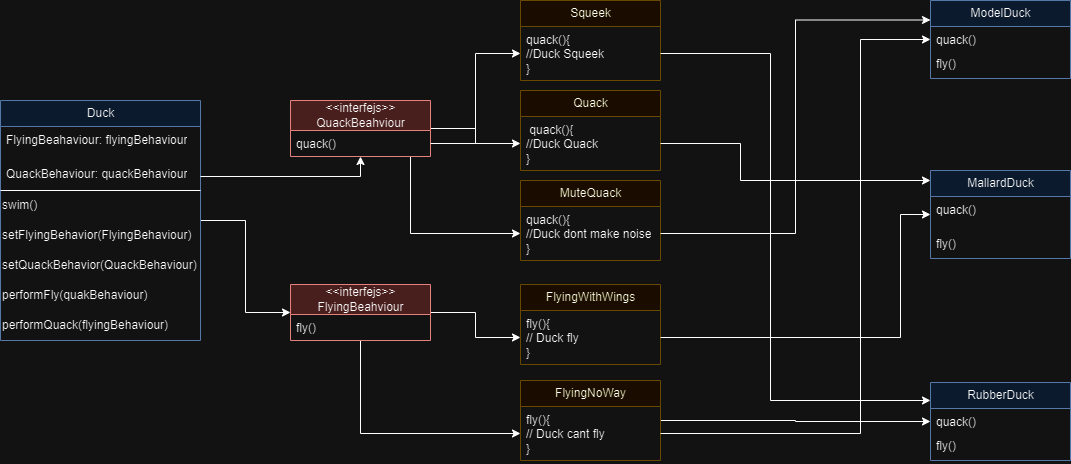

The diagram above was exported from draw.io. Its source (the exported page's mxGraphModel, read from the mxfile embedded in the PNG):
<mxGraphModel dx="2220" dy="766" grid="1" gridSize="10" guides="1" tooltips="1" connect="1" arrows="1" fold="1" page="1" pageScale="1" pageWidth="827" pageHeight="1169" math="0" shadow="0">
  <root>
    <mxCell id="WIyWlLk6GJQsqaUBKTNV-0" />
    <mxCell id="WIyWlLk6GJQsqaUBKTNV-1" parent="WIyWlLk6GJQsqaUBKTNV-0" />
    <mxCell id="w_cQz0ScU-PjQAYE-p9M-5" style="edgeStyle=orthogonalEdgeStyle;rounded=0;orthogonalLoop=1;jettySize=auto;html=1;" parent="WIyWlLk6GJQsqaUBKTNV-1" source="Jdm7P_fZjVt-W8_2gLfD-1" target="Jdm7P_fZjVt-W8_2gLfD-21" edge="1">
      <mxGeometry relative="1" as="geometry" />
    </mxCell>
    <mxCell id="w_cQz0ScU-PjQAYE-p9M-6" style="edgeStyle=orthogonalEdgeStyle;rounded=0;orthogonalLoop=1;jettySize=auto;html=1;" parent="WIyWlLk6GJQsqaUBKTNV-1" source="Jdm7P_fZjVt-W8_2gLfD-1" target="Jdm7P_fZjVt-W8_2gLfD-41" edge="1">
      <mxGeometry relative="1" as="geometry">
        <Array as="points">
          <mxPoint x="50" y="313" />
        </Array>
      </mxGeometry>
    </mxCell>
    <mxCell id="Jdm7P_fZjVt-W8_2gLfD-1" value="&amp;lt;&amp;lt;interfejs&amp;gt;&amp;gt;&lt;div&gt;QuackBeahviour&lt;/div&gt;" style="swimlane;fontStyle=0;childLayout=stackLayout;horizontal=1;startSize=30;fillColor=#f8cecc;horizontalStack=0;resizeParent=1;resizeParentMax=0;resizeLast=0;collapsible=1;marginBottom=0;html=1;strokeColor=#b85450;" parent="WIyWlLk6GJQsqaUBKTNV-1" vertex="1">
      <mxGeometry x="-70" y="180" width="140" height="56" as="geometry" />
    </mxCell>
    <mxCell id="Jdm7P_fZjVt-W8_2gLfD-2" value="quack()" style="text;align=left;verticalAlign=top;spacingLeft=4;spacingRight=4;overflow=hidden;rotatable=0;points=[[0,0.5],[1,0.5]];portConstraint=eastwest;whiteSpace=wrap;html=1;" parent="Jdm7P_fZjVt-W8_2gLfD-1" vertex="1">
      <mxGeometry y="30" width="140" height="26" as="geometry" />
    </mxCell>
    <mxCell id="w_cQz0ScU-PjQAYE-p9M-7" style="edgeStyle=orthogonalEdgeStyle;rounded=0;orthogonalLoop=1;jettySize=auto;html=1;" parent="WIyWlLk6GJQsqaUBKTNV-1" source="Jdm7P_fZjVt-W8_2gLfD-5" target="Jdm7P_fZjVt-W8_2gLfD-33" edge="1">
      <mxGeometry relative="1" as="geometry" />
    </mxCell>
    <mxCell id="w_cQz0ScU-PjQAYE-p9M-8" style="edgeStyle=orthogonalEdgeStyle;rounded=0;orthogonalLoop=1;jettySize=auto;html=1;" parent="WIyWlLk6GJQsqaUBKTNV-1" source="Jdm7P_fZjVt-W8_2gLfD-5" target="Jdm7P_fZjVt-W8_2gLfD-37" edge="1">
      <mxGeometry relative="1" as="geometry" />
    </mxCell>
    <mxCell id="Jdm7P_fZjVt-W8_2gLfD-5" value="&amp;lt;&amp;lt;interfejs&amp;gt;&amp;gt;&lt;div&gt;FlyingBeahviour&lt;/div&gt;" style="swimlane;fontStyle=0;childLayout=stackLayout;horizontal=1;startSize=30;fillColor=#f8cecc;horizontalStack=0;resizeParent=1;resizeParentMax=0;resizeLast=0;collapsible=1;marginBottom=0;html=1;strokeColor=#b85450;" parent="WIyWlLk6GJQsqaUBKTNV-1" vertex="1">
      <mxGeometry x="-70" y="364" width="140" height="56" as="geometry" />
    </mxCell>
    <mxCell id="Jdm7P_fZjVt-W8_2gLfD-6" value="fly()" style="text;align=left;verticalAlign=top;spacingLeft=4;spacingRight=4;overflow=hidden;rotatable=0;points=[[0,0.5],[1,0.5]];portConstraint=eastwest;whiteSpace=wrap;html=1;" parent="Jdm7P_fZjVt-W8_2gLfD-5" vertex="1">
      <mxGeometry y="30" width="140" height="26" as="geometry" />
    </mxCell>
    <mxCell id="Jdm7P_fZjVt-W8_2gLfD-24" value="Squeek" style="swimlane;fontStyle=0;childLayout=stackLayout;horizontal=1;startSize=26;fillColor=#fff2cc;horizontalStack=0;resizeParent=1;resizeParentMax=0;resizeLast=0;collapsible=1;marginBottom=0;html=1;strokeColor=#d6b656;" parent="WIyWlLk6GJQsqaUBKTNV-1" vertex="1">
      <mxGeometry x="160" y="80" width="140" height="80" as="geometry" />
    </mxCell>
    <mxCell id="Jdm7P_fZjVt-W8_2gLfD-25" value="quack(){&lt;div&gt;//&lt;span style=&quot;background-color: initial;&quot;&gt;Duck Squeek&lt;/span&gt;&lt;div&gt;}&lt;/div&gt;&lt;/div&gt;" style="text;strokeColor=none;fillColor=none;align=left;verticalAlign=top;spacingLeft=4;spacingRight=4;overflow=hidden;rotatable=0;points=[[0,0.5],[1,0.5]];portConstraint=eastwest;whiteSpace=wrap;html=1;" parent="Jdm7P_fZjVt-W8_2gLfD-24" vertex="1">
      <mxGeometry y="26" width="140" height="54" as="geometry" />
    </mxCell>
    <mxCell id="Jdm7P_fZjVt-W8_2gLfD-32" value="FlyingWithWings" style="swimlane;fontStyle=0;childLayout=stackLayout;horizontal=1;startSize=26;fillColor=#fff2cc;horizontalStack=0;resizeParent=1;resizeParentMax=0;resizeLast=0;collapsible=1;marginBottom=0;html=1;strokeColor=#d6b656;" parent="WIyWlLk6GJQsqaUBKTNV-1" vertex="1">
      <mxGeometry x="160" y="364" width="140" height="80" as="geometry" />
    </mxCell>
    <mxCell id="Jdm7P_fZjVt-W8_2gLfD-33" value="fly(){&lt;div&gt;// Duck fly&lt;/div&gt;&lt;div&gt;}&lt;/div&gt;" style="text;align=left;verticalAlign=top;spacingLeft=4;spacingRight=4;overflow=hidden;rotatable=0;points=[[0,0.5],[1,0.5]];portConstraint=eastwest;whiteSpace=wrap;html=1;" parent="Jdm7P_fZjVt-W8_2gLfD-32" vertex="1">
      <mxGeometry y="26" width="140" height="54" as="geometry" />
    </mxCell>
    <mxCell id="w_cQz0ScU-PjQAYE-p9M-12" style="edgeStyle=orthogonalEdgeStyle;rounded=0;orthogonalLoop=1;jettySize=auto;html=1;" parent="WIyWlLk6GJQsqaUBKTNV-1" source="Jdm7P_fZjVt-W8_2gLfD-36" target="Jdm7P_fZjVt-W8_2gLfD-46" edge="1">
      <mxGeometry relative="1" as="geometry" />
    </mxCell>
    <mxCell id="Jdm7P_fZjVt-W8_2gLfD-36" value="FlyingNoWay" style="swimlane;fontStyle=0;childLayout=stackLayout;horizontal=1;startSize=26;fillColor=#fff2cc;horizontalStack=0;resizeParent=1;resizeParentMax=0;resizeLast=0;collapsible=1;marginBottom=0;html=1;strokeColor=#d6b656;" parent="WIyWlLk6GJQsqaUBKTNV-1" vertex="1">
      <mxGeometry x="160" y="460" width="140" height="80" as="geometry" />
    </mxCell>
    <mxCell id="Jdm7P_fZjVt-W8_2gLfD-37" value="fly(){&lt;div&gt;// Duck cant fly&lt;/div&gt;&lt;div&gt;}&lt;/div&gt;" style="text;align=left;verticalAlign=top;spacingLeft=4;spacingRight=4;overflow=hidden;rotatable=0;points=[[0,0.5],[1,0.5]];portConstraint=eastwest;whiteSpace=wrap;html=1;" parent="Jdm7P_fZjVt-W8_2gLfD-36" vertex="1">
      <mxGeometry y="26" width="140" height="54" as="geometry" />
    </mxCell>
    <mxCell id="Jdm7P_fZjVt-W8_2gLfD-40" value="MuteQuack" style="swimlane;fontStyle=0;childLayout=stackLayout;horizontal=1;startSize=26;fillColor=#fff2cc;horizontalStack=0;resizeParent=1;resizeParentMax=0;resizeLast=0;collapsible=1;marginBottom=0;html=1;strokeColor=#d6b656;" parent="WIyWlLk6GJQsqaUBKTNV-1" vertex="1">
      <mxGeometry x="160" y="260" width="140" height="80" as="geometry" />
    </mxCell>
    <mxCell id="Jdm7P_fZjVt-W8_2gLfD-41" value="quack(){&lt;div&gt;//Duck dont make noise&lt;/div&gt;&lt;div&gt;}&lt;/div&gt;" style="text;strokeColor=none;fillColor=none;align=left;verticalAlign=top;spacingLeft=4;spacingRight=4;overflow=hidden;rotatable=0;points=[[0,0.5],[1,0.5]];portConstraint=eastwest;whiteSpace=wrap;html=1;" parent="Jdm7P_fZjVt-W8_2gLfD-40" vertex="1">
      <mxGeometry y="26" width="140" height="54" as="geometry" />
    </mxCell>
    <mxCell id="Jdm7P_fZjVt-W8_2gLfD-44" value="MallardDuck" style="swimlane;fontStyle=0;childLayout=stackLayout;horizontal=1;startSize=26;fillColor=#dae8fc;horizontalStack=0;resizeParent=1;resizeParentMax=0;resizeLast=0;collapsible=1;marginBottom=0;html=1;strokeColor=#6c8ebf;" parent="WIyWlLk6GJQsqaUBKTNV-1" vertex="1">
      <mxGeometry x="570" y="250" width="140" height="88" as="geometry" />
    </mxCell>
    <mxCell id="Jdm7P_fZjVt-W8_2gLfD-45" value="quack()" style="text;strokeColor=none;fillColor=none;align=left;verticalAlign=top;spacingLeft=4;spacingRight=4;overflow=hidden;rotatable=0;points=[[0,0.5],[1,0.5]];portConstraint=eastwest;whiteSpace=wrap;html=1;" parent="Jdm7P_fZjVt-W8_2gLfD-44" vertex="1">
      <mxGeometry y="26" width="140" height="34" as="geometry" />
    </mxCell>
    <mxCell id="Jdm7P_fZjVt-W8_2gLfD-60" value="fly()&lt;div&gt;&lt;br&gt;&lt;/div&gt;" style="text;strokeColor=none;fillColor=none;align=left;verticalAlign=top;spacingLeft=4;spacingRight=4;overflow=hidden;rotatable=0;points=[[0,0.5],[1,0.5]];portConstraint=eastwest;whiteSpace=wrap;html=1;" parent="Jdm7P_fZjVt-W8_2gLfD-44" vertex="1">
      <mxGeometry y="60" width="140" height="28" as="geometry" />
    </mxCell>
    <mxCell id="Jdm7P_fZjVt-W8_2gLfD-46" value="RubberDuck" style="swimlane;fontStyle=0;childLayout=stackLayout;horizontal=1;startSize=26;fillColor=#dae8fc;horizontalStack=0;resizeParent=1;resizeParentMax=0;resizeLast=0;collapsible=1;marginBottom=0;html=1;strokeColor=#6c8ebf;" parent="WIyWlLk6GJQsqaUBKTNV-1" vertex="1">
      <mxGeometry x="570" y="462" width="140" height="78" as="geometry" />
    </mxCell>
    <mxCell id="Jdm7P_fZjVt-W8_2gLfD-47" value="quack()" style="text;strokeColor=none;fillColor=none;align=left;verticalAlign=top;spacingLeft=4;spacingRight=4;overflow=hidden;rotatable=0;points=[[0,0.5],[1,0.5]];portConstraint=eastwest;whiteSpace=wrap;html=1;" parent="Jdm7P_fZjVt-W8_2gLfD-46" vertex="1">
      <mxGeometry y="26" width="140" height="24" as="geometry" />
    </mxCell>
    <mxCell id="Jdm7P_fZjVt-W8_2gLfD-62" value="fly()&lt;div&gt;&lt;br&gt;&lt;/div&gt;" style="text;strokeColor=none;fillColor=none;align=left;verticalAlign=top;spacingLeft=4;spacingRight=4;overflow=hidden;rotatable=0;points=[[0,0.5],[1,0.5]];portConstraint=eastwest;whiteSpace=wrap;html=1;" parent="Jdm7P_fZjVt-W8_2gLfD-46" vertex="1">
      <mxGeometry y="50" width="140" height="28" as="geometry" />
    </mxCell>
    <mxCell id="Jdm7P_fZjVt-W8_2gLfD-48" value="ModelDuck" style="swimlane;fontStyle=0;childLayout=stackLayout;horizontal=1;startSize=26;fillColor=#dae8fc;horizontalStack=0;resizeParent=1;resizeParentMax=0;resizeLast=0;collapsible=1;marginBottom=0;html=1;strokeColor=#6c8ebf;" parent="WIyWlLk6GJQsqaUBKTNV-1" vertex="1">
      <mxGeometry x="570" y="80" width="140" height="78" as="geometry" />
    </mxCell>
    <mxCell id="Jdm7P_fZjVt-W8_2gLfD-49" value="quack()" style="text;strokeColor=none;fillColor=none;align=left;verticalAlign=top;spacingLeft=4;spacingRight=4;overflow=hidden;rotatable=0;points=[[0,0.5],[1,0.5]];portConstraint=eastwest;whiteSpace=wrap;html=1;" parent="Jdm7P_fZjVt-W8_2gLfD-48" vertex="1">
      <mxGeometry y="26" width="140" height="24" as="geometry" />
    </mxCell>
    <mxCell id="Jdm7P_fZjVt-W8_2gLfD-63" value="fly()&lt;div&gt;&lt;br&gt;&lt;/div&gt;" style="text;strokeColor=none;fillColor=none;align=left;verticalAlign=top;spacingLeft=4;spacingRight=4;overflow=hidden;rotatable=0;points=[[0,0.5],[1,0.5]];portConstraint=eastwest;whiteSpace=wrap;html=1;" parent="Jdm7P_fZjVt-W8_2gLfD-48" vertex="1">
      <mxGeometry y="50" width="140" height="28" as="geometry" />
    </mxCell>
    <mxCell id="w_cQz0ScU-PjQAYE-p9M-2" style="edgeStyle=orthogonalEdgeStyle;rounded=0;orthogonalLoop=1;jettySize=auto;html=1;" parent="WIyWlLk6GJQsqaUBKTNV-1" source="Jdm7P_fZjVt-W8_2gLfD-77" target="Jdm7P_fZjVt-W8_2gLfD-5" edge="1">
      <mxGeometry relative="1" as="geometry" />
    </mxCell>
    <mxCell id="Jdm7P_fZjVt-W8_2gLfD-77" value="Duck" style="swimlane;fontStyle=0;childLayout=stackLayout;horizontal=1;startSize=26;fillColor=#dae8fc;horizontalStack=0;resizeParent=1;resizeParentMax=0;resizeLast=0;collapsible=1;marginBottom=0;html=1;strokeColor=#6c8ebf;" parent="WIyWlLk6GJQsqaUBKTNV-1" vertex="1">
      <mxGeometry x="-360" y="180" width="200" height="240" as="geometry" />
    </mxCell>
    <mxCell id="Jdm7P_fZjVt-W8_2gLfD-78" value="FlyingBeahaviour: flyingBehaviour" style="text;strokeColor=none;fillColor=none;align=left;verticalAlign=top;spacingLeft=4;spacingRight=4;overflow=hidden;rotatable=0;points=[[0,0.5],[1,0.5]];portConstraint=eastwest;whiteSpace=wrap;html=1;" parent="Jdm7P_fZjVt-W8_2gLfD-77" vertex="1">
      <mxGeometry y="26" width="200" height="34" as="geometry" />
    </mxCell>
    <mxCell id="Jdm7P_fZjVt-W8_2gLfD-85" value="" style="endArrow=none;html=1;rounded=0;entryX=1;entryY=0;entryDx=0;entryDy=0;" parent="Jdm7P_fZjVt-W8_2gLfD-77" target="Jdm7P_fZjVt-W8_2gLfD-83" edge="1">
      <mxGeometry width="50" height="50" relative="1" as="geometry">
        <mxPoint y="90" as="sourcePoint" />
        <mxPoint x="50" y="40" as="targetPoint" />
      </mxGeometry>
    </mxCell>
    <mxCell id="Jdm7P_fZjVt-W8_2gLfD-79" value="QuackBehaviour: quackBehaviour&lt;div&gt;&lt;br&gt;&lt;/div&gt;" style="text;strokeColor=none;fillColor=none;align=left;verticalAlign=top;spacingLeft=4;spacingRight=4;overflow=hidden;rotatable=0;points=[[0,0.5],[1,0.5]];portConstraint=eastwest;whiteSpace=wrap;html=1;" parent="Jdm7P_fZjVt-W8_2gLfD-77" vertex="1">
      <mxGeometry y="60" width="200" height="30" as="geometry" />
    </mxCell>
    <mxCell id="Jdm7P_fZjVt-W8_2gLfD-83" value="swim()" style="text;html=1;align=left;verticalAlign=middle;whiteSpace=wrap;rounded=0;strokeColor=none;fillColor=none;strokeWidth=1;" parent="Jdm7P_fZjVt-W8_2gLfD-77" vertex="1">
      <mxGeometry y="90" width="200" height="30" as="geometry" />
    </mxCell>
    <mxCell id="Jdm7P_fZjVt-W8_2gLfD-84" value="&lt;div&gt;setFlyingBehavior(FlyingBehaviour)&lt;/div&gt;" style="text;html=1;align=left;verticalAlign=middle;whiteSpace=wrap;rounded=0;" parent="Jdm7P_fZjVt-W8_2gLfD-77" vertex="1">
      <mxGeometry y="120" width="200" height="30" as="geometry" />
    </mxCell>
    <mxCell id="Jdm7P_fZjVt-W8_2gLfD-81" value="setQuackBehavior(QuackBehaviour)" style="text;html=1;align=left;verticalAlign=middle;whiteSpace=wrap;rounded=0;" parent="Jdm7P_fZjVt-W8_2gLfD-77" vertex="1">
      <mxGeometry y="150" width="200" height="30" as="geometry" />
    </mxCell>
    <mxCell id="Jdm7P_fZjVt-W8_2gLfD-87" value="performFly(quakBehaviour)" style="text;html=1;align=left;verticalAlign=middle;whiteSpace=wrap;rounded=0;" parent="Jdm7P_fZjVt-W8_2gLfD-77" vertex="1">
      <mxGeometry y="180" width="200" height="30" as="geometry" />
    </mxCell>
    <mxCell id="Jdm7P_fZjVt-W8_2gLfD-86" value="performQuack(flyingBehaviour)" style="text;html=1;align=left;verticalAlign=middle;whiteSpace=wrap;rounded=0;" parent="Jdm7P_fZjVt-W8_2gLfD-77" vertex="1">
      <mxGeometry y="210" width="200" height="30" as="geometry" />
    </mxCell>
    <mxCell id="Jdm7P_fZjVt-W8_2gLfD-20" value="Quack" style="swimlane;fontStyle=0;childLayout=stackLayout;horizontal=1;startSize=26;fillColor=#fff2cc;horizontalStack=0;resizeParent=1;resizeParentMax=0;resizeLast=0;collapsible=1;marginBottom=0;html=1;strokeColor=#d6b656;" parent="WIyWlLk6GJQsqaUBKTNV-1" vertex="1">
      <mxGeometry x="160" y="170" width="140" height="80" as="geometry" />
    </mxCell>
    <mxCell id="Jdm7P_fZjVt-W8_2gLfD-21" value="&amp;nbsp;quack(){&lt;div&gt;//Duck Quack&lt;/div&gt;&lt;div&gt;}&lt;/div&gt;" style="text;strokeColor=none;fillColor=none;align=left;verticalAlign=top;spacingLeft=4;spacingRight=4;overflow=hidden;rotatable=0;points=[[0,0.5],[1,0.5]];portConstraint=eastwest;whiteSpace=wrap;html=1;" parent="Jdm7P_fZjVt-W8_2gLfD-20" vertex="1">
      <mxGeometry y="26" width="140" height="54" as="geometry" />
    </mxCell>
    <mxCell id="w_cQz0ScU-PjQAYE-p9M-0" style="edgeStyle=orthogonalEdgeStyle;rounded=0;orthogonalLoop=1;jettySize=auto;html=1;entryX=0;entryY=0.25;entryDx=0;entryDy=0;" parent="WIyWlLk6GJQsqaUBKTNV-1" source="Jdm7P_fZjVt-W8_2gLfD-41" target="Jdm7P_fZjVt-W8_2gLfD-48" edge="1">
      <mxGeometry relative="1" as="geometry" />
    </mxCell>
    <mxCell id="w_cQz0ScU-PjQAYE-p9M-3" style="edgeStyle=orthogonalEdgeStyle;rounded=0;orthogonalLoop=1;jettySize=auto;html=1;" parent="WIyWlLk6GJQsqaUBKTNV-1" source="Jdm7P_fZjVt-W8_2gLfD-79" target="Jdm7P_fZjVt-W8_2gLfD-1" edge="1">
      <mxGeometry relative="1" as="geometry">
        <Array as="points">
          <mxPoint y="256" />
        </Array>
      </mxGeometry>
    </mxCell>
    <mxCell id="w_cQz0ScU-PjQAYE-p9M-4" style="edgeStyle=orthogonalEdgeStyle;rounded=0;orthogonalLoop=1;jettySize=auto;html=1;" parent="WIyWlLk6GJQsqaUBKTNV-1" source="Jdm7P_fZjVt-W8_2gLfD-2" target="Jdm7P_fZjVt-W8_2gLfD-25" edge="1">
      <mxGeometry relative="1" as="geometry" />
    </mxCell>
    <mxCell id="w_cQz0ScU-PjQAYE-p9M-9" style="edgeStyle=orthogonalEdgeStyle;rounded=0;orthogonalLoop=1;jettySize=auto;html=1;" parent="WIyWlLk6GJQsqaUBKTNV-1" source="Jdm7P_fZjVt-W8_2gLfD-37" target="Jdm7P_fZjVt-W8_2gLfD-48" edge="1">
      <mxGeometry relative="1" as="geometry">
        <Array as="points">
          <mxPoint x="500" y="513" />
          <mxPoint x="500" y="119" />
        </Array>
      </mxGeometry>
    </mxCell>
    <mxCell id="w_cQz0ScU-PjQAYE-p9M-10" style="edgeStyle=orthogonalEdgeStyle;rounded=0;orthogonalLoop=1;jettySize=auto;html=1;" parent="WIyWlLk6GJQsqaUBKTNV-1" source="Jdm7P_fZjVt-W8_2gLfD-21" target="Jdm7P_fZjVt-W8_2gLfD-44" edge="1">
      <mxGeometry relative="1" as="geometry">
        <Array as="points">
          <mxPoint x="380" y="223" />
          <mxPoint x="380" y="260" />
        </Array>
      </mxGeometry>
    </mxCell>
    <mxCell id="w_cQz0ScU-PjQAYE-p9M-11" style="edgeStyle=orthogonalEdgeStyle;rounded=0;orthogonalLoop=1;jettySize=auto;html=1;" parent="WIyWlLk6GJQsqaUBKTNV-1" source="Jdm7P_fZjVt-W8_2gLfD-33" target="Jdm7P_fZjVt-W8_2gLfD-44" edge="1">
      <mxGeometry relative="1" as="geometry">
        <Array as="points">
          <mxPoint x="540" y="417" />
          <mxPoint x="540" y="294" />
        </Array>
      </mxGeometry>
    </mxCell>
    <mxCell id="w_cQz0ScU-PjQAYE-p9M-13" style="edgeStyle=orthogonalEdgeStyle;rounded=0;orthogonalLoop=1;jettySize=auto;html=1;" parent="WIyWlLk6GJQsqaUBKTNV-1" source="Jdm7P_fZjVt-W8_2gLfD-25" target="Jdm7P_fZjVt-W8_2gLfD-46" edge="1">
      <mxGeometry relative="1" as="geometry">
        <Array as="points">
          <mxPoint x="410" y="133" />
          <mxPoint x="410" y="480" />
        </Array>
      </mxGeometry>
    </mxCell>
  </root>
</mxGraphModel>